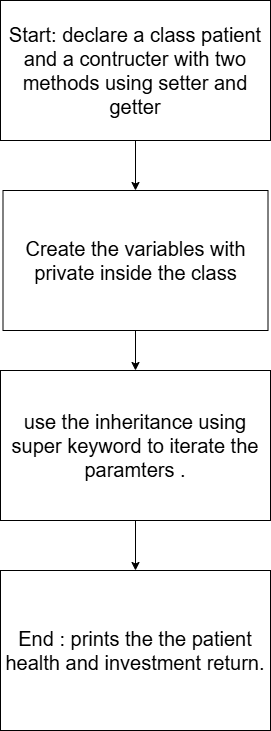

The diagram above was exported from draw.io. Its source (the exported page's mxGraphModel, read from the mxfile embedded in the PNG):
<mxGraphModel dx="1373" dy="749" grid="1" gridSize="10" guides="1" tooltips="1" connect="1" arrows="1" fold="1" page="1" pageScale="1" pageWidth="850" pageHeight="1100" math="0" shadow="0">
  <root>
    <mxCell id="0" />
    <mxCell id="1" parent="0" />
    <mxCell id="Q2mWHICplAlLGm548GYY-8" edge="1" parent="1" source="Q2mWHICplAlLGm548GYY-1" style="edgeStyle=orthogonalEdgeStyle;rounded=0;orthogonalLoop=1;jettySize=auto;html=1;entryX=0.5;entryY=0;entryDx=0;entryDy=0;fontFamily=Helvetica;fontSize=20;fontColor=default;" target="Q2mWHICplAlLGm548GYY-4">
      <mxGeometry relative="1" as="geometry" />
    </mxCell>
    <mxCell id="Q2mWHICplAlLGm548GYY-1" parent="1" style="rounded=0;whiteSpace=wrap;html=1;fontSize=20;" value="use the inheritance using super keyword to iterate the paramters ." vertex="1">
      <mxGeometry height="150" width="270" x="310" y="390" as="geometry" />
    </mxCell>
    <mxCell id="Q2mWHICplAlLGm548GYY-7" edge="1" parent="1" source="Q2mWHICplAlLGm548GYY-2" style="edgeStyle=orthogonalEdgeStyle;rounded=0;orthogonalLoop=1;jettySize=auto;html=1;exitX=0.5;exitY=1;exitDx=0;exitDy=0;entryX=0.5;entryY=0;entryDx=0;entryDy=0;fontFamily=Helvetica;fontSize=20;fontColor=default;" target="Q2mWHICplAlLGm548GYY-1">
      <mxGeometry relative="1" as="geometry" />
    </mxCell>
    <mxCell id="Q2mWHICplAlLGm548GYY-2" parent="1" style="rounded=0;whiteSpace=wrap;html=1;fontSize=20;" value="Create the variables with private inside the class" vertex="1">
      <mxGeometry height="140" width="265" x="312.5" y="210" as="geometry" />
    </mxCell>
    <mxCell id="Q2mWHICplAlLGm548GYY-6" edge="1" parent="1" source="Q2mWHICplAlLGm548GYY-3" style="edgeStyle=orthogonalEdgeStyle;rounded=0;orthogonalLoop=1;jettySize=auto;html=1;entryX=0.5;entryY=0;entryDx=0;entryDy=0;fontFamily=Helvetica;fontSize=20;fontColor=default;" target="Q2mWHICplAlLGm548GYY-2">
      <mxGeometry relative="1" as="geometry" />
    </mxCell>
    <mxCell id="Q2mWHICplAlLGm548GYY-3" parent="1" style="rounded=0;whiteSpace=wrap;html=1;fontSize=20;" value="Start: declare a class patient and a contructer with two methods using setter and getter" vertex="1">
      <mxGeometry height="140" width="270" x="310" y="20" as="geometry" />
    </mxCell>
    <mxCell id="Q2mWHICplAlLGm548GYY-4" parent="1" style="rounded=0;whiteSpace=wrap;html=1;fontSize=20;" value="End : prints the the patient health and investment return." vertex="1">
      <mxGeometry height="160" width="270" x="310" y="590" as="geometry" />
    </mxCell>
  </root>
</mxGraphModel>